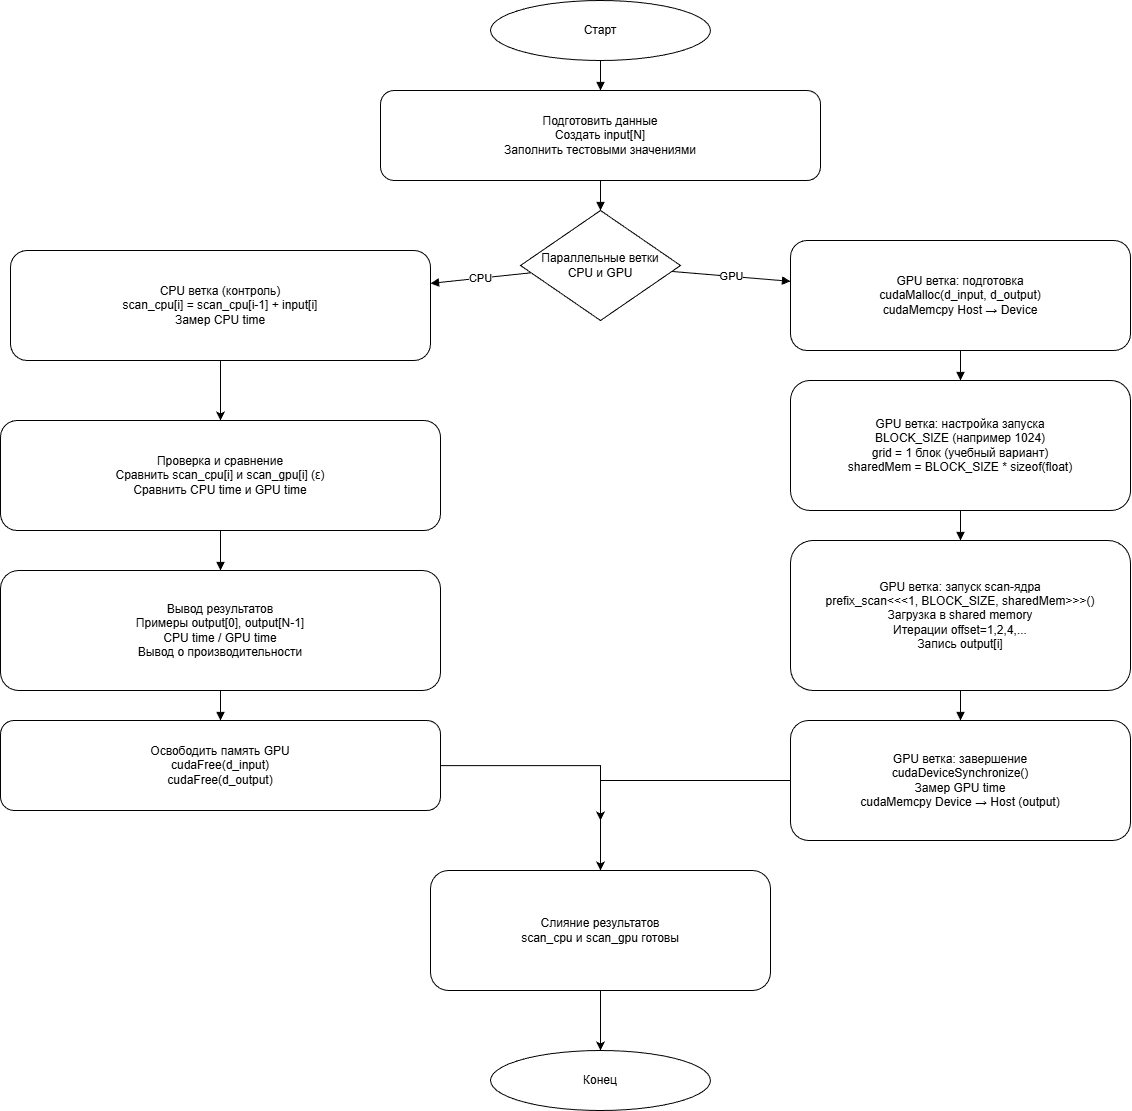

The diagram above was exported from draw.io. Its source (the exported page's mxGraphModel, read from the mxfile embedded in the PNG):
<mxGraphModel dx="1880" dy="964" grid="1" gridSize="10" guides="1" tooltips="1" connect="1" arrows="1" fold="1" page="1" pageScale="1" pageWidth="1200" pageHeight="900" math="0" shadow="0">
  <root>
    <mxCell id="0" />
    <mxCell id="1" parent="0" />
    <mxCell id="2" parent="1" style="ellipse;whiteSpace=wrap;html=1;aspect=fixed;" value="Старт" vertex="1">
      <mxGeometry height="60" width="220" x="520" y="10" as="geometry" />
    </mxCell>
    <mxCell id="3" parent="1" style="rounded=1;whiteSpace=wrap;html=1;" value="Подготовить данные&#10;Создать input[N]&#10;Заполнить тестовыми значениями" vertex="1">
      <mxGeometry height="90" width="440" x="410" y="100" as="geometry" />
    </mxCell>
    <mxCell id="4" parent="1" style="rhombus;whiteSpace=wrap;html=1;" value="Параллельные ветки&#10;CPU и GPU" vertex="1">
      <mxGeometry height="110" width="160" x="550" y="220" as="geometry" />
    </mxCell>
    <mxCell id="gaCSjTYIEjoNrz_CHsZr-14" edge="1" parent="1" source="5" style="edgeStyle=orthogonalEdgeStyle;rounded=0;orthogonalLoop=1;jettySize=auto;html=1;" target="11">
      <mxGeometry relative="1" as="geometry" />
    </mxCell>
    <mxCell id="5" parent="1" style="rounded=1;whiteSpace=wrap;html=1;" value="CPU ветка (контроль)&#10;scan_cpu[i] = scan_cpu[i-1] + input[i]&#10;Замер CPU time" vertex="1">
      <mxGeometry height="110" width="420" x="40" y="260" as="geometry" />
    </mxCell>
    <mxCell id="6" parent="1" style="rounded=1;whiteSpace=wrap;html=1;" value="GPU ветка: подготовка&#10;cudaMalloc(d_input, d_output)&#10;cudaMemcpy Host → Device" vertex="1">
      <mxGeometry height="110" width="340" x="820" y="250" as="geometry" />
    </mxCell>
    <mxCell id="7" parent="1" style="rounded=1;whiteSpace=wrap;html=1;" value="GPU ветка: настройка запуска&#10;BLOCK_SIZE (например 1024)&#10;grid = 1 блок (учебный вариант)&#10;sharedMem = BLOCK_SIZE * sizeof(float)" vertex="1">
      <mxGeometry height="130" width="340" x="820" y="390" as="geometry" />
    </mxCell>
    <mxCell id="8" parent="1" style="rounded=1;whiteSpace=wrap;html=1;" value="GPU ветка: запуск scan-ядра&#10;prefix_scan&lt;&lt;&lt;1, BLOCK_SIZE, sharedMem&gt;&gt;&gt;()&#10;Загрузка в shared memory&#10;Итерации offset=1,2,4,...&#10;Запись output[i]" vertex="1">
      <mxGeometry height="150" width="340" x="820" y="550" as="geometry" />
    </mxCell>
    <mxCell id="gaCSjTYIEjoNrz_CHsZr-16" edge="1" parent="1" source="9" style="edgeStyle=orthogonalEdgeStyle;rounded=0;orthogonalLoop=1;jettySize=auto;html=1;" target="gaCSjTYIEjoNrz_CHsZr-15">
      <mxGeometry relative="1" as="geometry" />
    </mxCell>
    <mxCell id="9" parent="1" style="rounded=1;whiteSpace=wrap;html=1;" value="GPU ветка: завершение&#10;cudaDeviceSynchronize()&#10;Замер GPU time&#10;cudaMemcpy Device → Host (output)" vertex="1">
      <mxGeometry height="120" width="340" x="820" y="730" as="geometry" />
    </mxCell>
    <mxCell id="11" parent="1" style="rounded=1;whiteSpace=wrap;html=1;" value="Проверка и сравнение&#10;Сравнить scan_cpu[i] и scan_gpu[i] (ε)&#10;Сравнить CPU time и GPU time" vertex="1">
      <mxGeometry height="110" width="440" x="30" y="430" as="geometry" />
    </mxCell>
    <mxCell id="12" parent="1" style="rounded=1;whiteSpace=wrap;html=1;" value="Вывод результатов&#10;Примеры output[0], output[N-1]&#10;CPU time / GPU time&#10;Вывод о производительности" vertex="1">
      <mxGeometry height="120" width="440" x="30" y="580" as="geometry" />
    </mxCell>
    <mxCell id="gaCSjTYIEjoNrz_CHsZr-17" edge="1" parent="1" source="13" style="edgeStyle=orthogonalEdgeStyle;rounded=0;orthogonalLoop=1;jettySize=auto;html=1;">
      <mxGeometry relative="1" as="geometry">
        <mxPoint x="630" y="830" as="targetPoint" />
      </mxGeometry>
    </mxCell>
    <mxCell id="13" parent="1" style="rounded=1;whiteSpace=wrap;html=1;" value="Освободить память GPU&#10;cudaFree(d_input)&#10;cudaFree(d_output)" vertex="1">
      <mxGeometry height="90" width="440" x="30" y="730" as="geometry" />
    </mxCell>
    <mxCell id="14" parent="1" style="ellipse;whiteSpace=wrap;html=1;aspect=fixed;" value="Конец" vertex="1">
      <mxGeometry height="60" width="220" x="520" y="1060" as="geometry" />
    </mxCell>
    <mxCell id="e1" edge="1" parent="1" source="2" style="endArrow=block;html=1;" target="3">
      <mxGeometry relative="1" as="geometry" />
    </mxCell>
    <mxCell id="e2" edge="1" parent="1" source="3" style="endArrow=block;html=1;" target="4">
      <mxGeometry relative="1" as="geometry" />
    </mxCell>
    <mxCell id="e3" edge="1" parent="1" source="4" style="endArrow=block;html=1;" target="5" value="CPU">
      <mxGeometry relative="1" as="geometry" />
    </mxCell>
    <mxCell id="e4" edge="1" parent="1" source="4" style="endArrow=block;html=1;" target="6" value="GPU">
      <mxGeometry relative="1" as="geometry" />
    </mxCell>
    <mxCell id="e6" edge="1" parent="1" source="6" style="endArrow=block;html=1;" target="7">
      <mxGeometry relative="1" as="geometry" />
    </mxCell>
    <mxCell id="e7" edge="1" parent="1" source="7" style="endArrow=block;html=1;" target="8">
      <mxGeometry relative="1" as="geometry" />
    </mxCell>
    <mxCell id="e8" edge="1" parent="1" source="8" style="endArrow=block;html=1;" target="9">
      <mxGeometry relative="1" as="geometry" />
    </mxCell>
    <mxCell id="e11" edge="1" parent="1" source="11" style="endArrow=block;html=1;" target="12">
      <mxGeometry relative="1" as="geometry" />
    </mxCell>
    <mxCell id="e12" edge="1" parent="1" source="12" style="endArrow=block;html=1;" target="13">
      <mxGeometry relative="1" as="geometry" />
    </mxCell>
    <mxCell id="gaCSjTYIEjoNrz_CHsZr-18" edge="1" parent="1" source="gaCSjTYIEjoNrz_CHsZr-15" style="edgeStyle=orthogonalEdgeStyle;rounded=0;orthogonalLoop=1;jettySize=auto;html=1;" target="14">
      <mxGeometry relative="1" as="geometry" />
    </mxCell>
    <mxCell id="gaCSjTYIEjoNrz_CHsZr-15" parent="1" style="rounded=1;whiteSpace=wrap;html=1;" value="Слияние результатов&lt;br&gt;scan_cpu и scan_gpu готовы" vertex="1">
      <mxGeometry height="120" width="340" x="460" y="880" as="geometry" />
    </mxCell>
  </root>
</mxGraphModel>